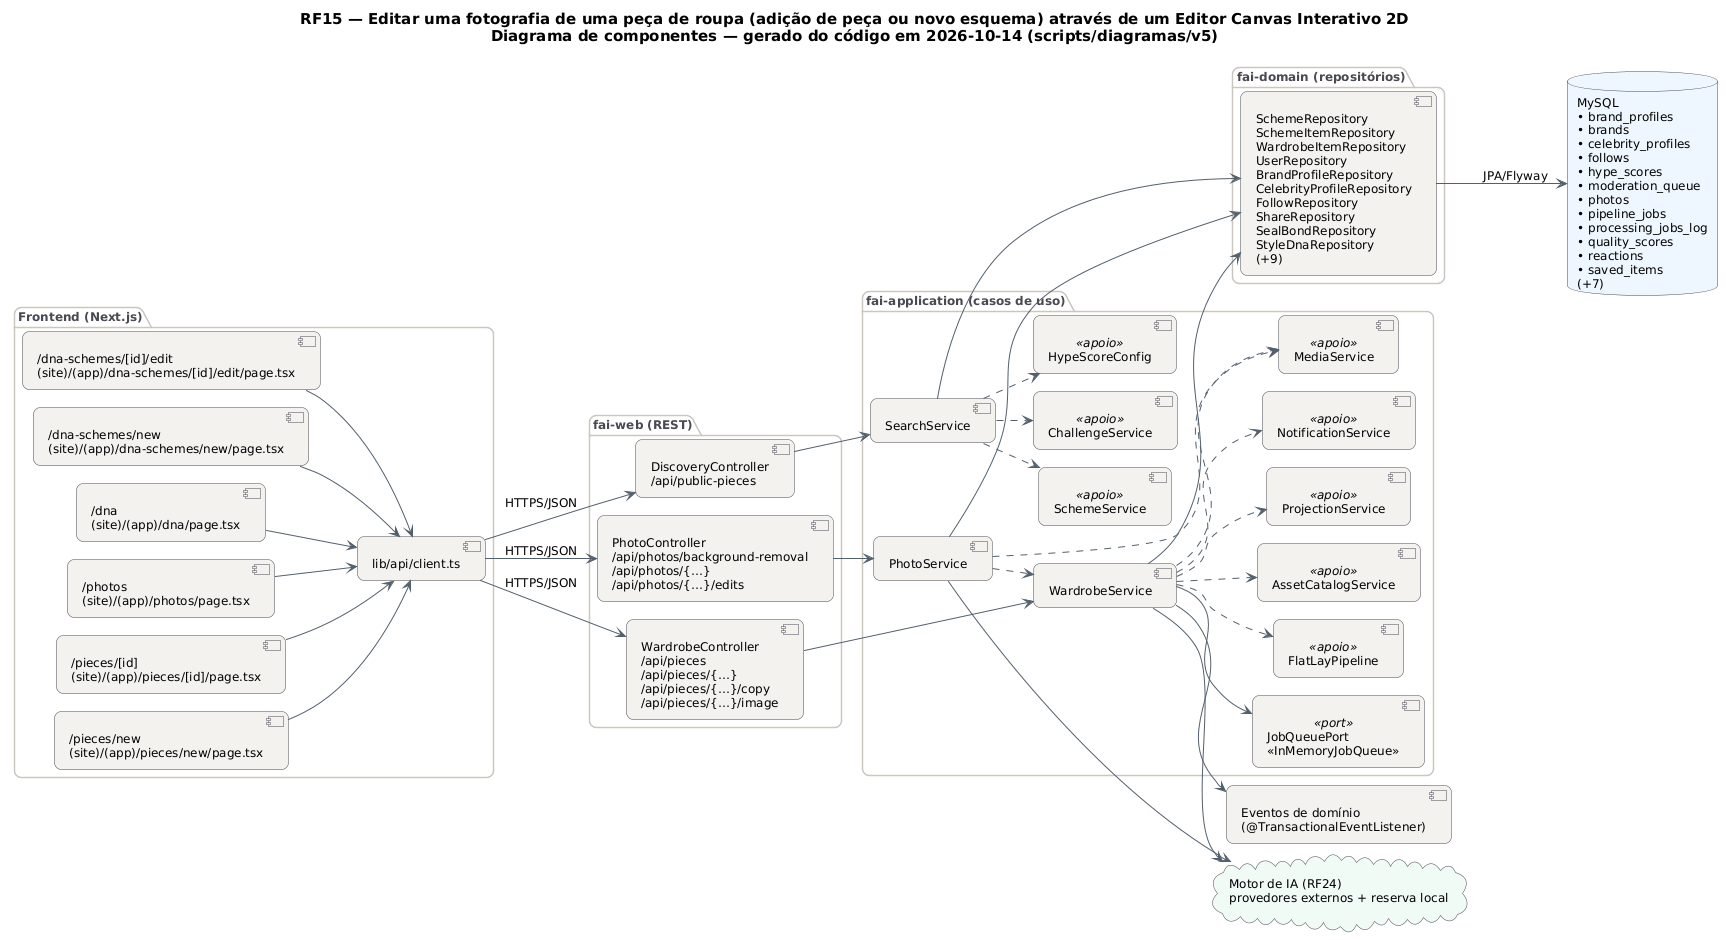

The diagram above was rendered by PlantUML. Its source (embedded in the PNG):
@startuml RF15_Componentes
!pragma layout smetana
skinparam backgroundColor #FFFFFF
skinparam shadowing false
skinparam defaultFontName "DejaVu Sans"
skinparam defaultFontSize 12
skinparam titleFontSize 15
skinparam roundcorner 14
skinparam ArrowColor #52606D
skinparam note {
  BackgroundColor #FFFDEB
  BorderColor #D8CE78
  FontColor #554F24
}
skinparam component {
  BackgroundColor #F4F2EF
  BorderColor #4A4852
}
skinparam package {
  BorderColor #CBC6BE
  FontColor #4A4852
}
skinparam database {
  BackgroundColor #EEF6FF
  BorderColor #4A4852
}
skinparam cloud {
  BackgroundColor #F0FBF6
  BorderColor #4A4852
}
left to right direction
title RF15 — Editar uma fotografia de uma peça de roupa (adição de peça ou novo esquema) através de um Editor Canvas Interativo 2D\nDiagrama de componentes — gerado do código em 2026-10-14 (scripts/diagramas/v5)

package "Frontend (Next.js)" {
  component "/dna-schemes/[id]/edit\n(site)/(app)/dna-schemes/[id]/edit/page.tsx" as FE0
  component "/dna-schemes/new\n(site)/(app)/dna-schemes/new/page.tsx" as FE1
  component "/dna\n(site)/(app)/dna/page.tsx" as FE2
  component "/photos\n(site)/(app)/photos/page.tsx" as FE3
  component "/pieces/[id]\n(site)/(app)/pieces/[id]/page.tsx" as FE4
  component "/pieces/new\n(site)/(app)/pieces/new/page.tsx" as FE5
  component "lib/api/client.ts" as APIC
}
package "fai-web (REST)" {
  component "DiscoveryController\n/api/public-pieces" as DiscoveryController
  component "PhotoController\n/api/photos/background-removal\n/api/photos/{…}\n/api/photos/{…}/edits" as PhotoController
  component "WardrobeController\n/api/pieces\n/api/pieces/{…}\n/api/pieces/{…}/copy\n/api/pieces/{…}/image" as WardrobeController
}
package "fai-application (casos de uso)" {
  component "SearchService" as SearchService
  component "PhotoService" as PhotoService
  component "WardrobeService" as WardrobeService
  component "SchemeService" as SchemeService <<apoio>>
  component "ChallengeService" as ChallengeService <<apoio>>
  component "HypeScoreConfig" as HypeScoreConfig <<apoio>>
  component "MediaService" as MediaService <<apoio>>
  component "FlatLayPipeline" as FlatLayPipeline <<apoio>>
  component "AssetCatalogService" as AssetCatalogService <<apoio>>
  component "ProjectionService" as ProjectionService <<apoio>>
  component "NotificationService" as NotificationService <<apoio>>
  component "JobQueuePort\n«InMemoryJobQueue»" as JobQueuePort <<port>>
}
package "fai-domain (repositórios)" {
  component "SchemeRepository\nSchemeItemRepository\nWardrobeItemRepository\nUserRepository\nBrandProfileRepository\nCelebrityProfileRepository\nFollowRepository\nShareRepository\nSealBondRepository\nStyleDnaRepository\n(+9)" as REPO_MySQL
}
database "MySQL\n• brand_profiles\n• brands\n• celebrity_profiles\n• follows\n• hype_scores\n• moderation_queue\n• photos\n• pipeline_jobs\n• processing_jobs_log\n• quality_scores\n• reactions\n• saved_items\n(+7)" as DB_MySQL
cloud "Motor de IA (RF24)\nprovedores externos + reserva local" as AI
component "Eventos de domínio\n(@TransactionalEventListener)" as EV
APIC --> DiscoveryController : HTTPS/JSON
APIC --> PhotoController : HTTPS/JSON
APIC --> WardrobeController : HTTPS/JSON
DiscoveryController --> SearchService
FE0 --> APIC
FE1 --> APIC
FE2 --> APIC
FE3 --> APIC
FE4 --> APIC
FE5 --> APIC
PhotoController --> PhotoService
PhotoService --> AI
PhotoService --> REPO_MySQL
PhotoService ..> MediaService
PhotoService ..> WardrobeService
REPO_MySQL --> DB_MySQL : JPA/Flyway
SearchService --> REPO_MySQL
SearchService ..> ChallengeService
SearchService ..> HypeScoreConfig
SearchService ..> SchemeService
WardrobeController --> WardrobeService
WardrobeService --> AI
WardrobeService --> EV
WardrobeService --> JobQueuePort
WardrobeService --> REPO_MySQL
WardrobeService ..> AssetCatalogService
WardrobeService ..> FlatLayPipeline
WardrobeService ..> MediaService
WardrobeService ..> NotificationService
WardrobeService ..> ProjectionService
@enduml